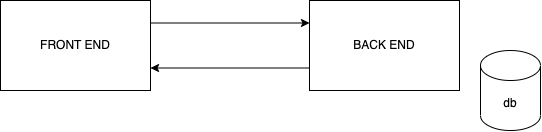

The diagram above was exported from draw.io. Its source (the exported page's mxGraphModel, read from the mxfile embedded in the PNG):
<mxGraphModel dx="827" dy="410" grid="1" gridSize="10" guides="1" tooltips="1" connect="1" arrows="1" fold="1" page="1" pageScale="1" pageWidth="827" pageHeight="1169" math="0" shadow="0">
  <root>
    <mxCell id="0" />
    <mxCell id="1" parent="0" />
    <mxCell id="4" style="edgeStyle=none;html=1;exitX=1;exitY=0.25;exitDx=0;exitDy=0;entryX=0;entryY=0.25;entryDx=0;entryDy=0;" edge="1" parent="1" source="2" target="3">
      <mxGeometry relative="1" as="geometry" />
    </mxCell>
    <mxCell id="2" value="FRONT END" style="rounded=0;whiteSpace=wrap;html=1;" vertex="1" parent="1">
      <mxGeometry x="30" y="70" width="150" height="90" as="geometry" />
    </mxCell>
    <mxCell id="5" style="edgeStyle=none;html=1;exitX=0;exitY=0.75;exitDx=0;exitDy=0;entryX=1;entryY=0.75;entryDx=0;entryDy=0;" edge="1" parent="1" source="3" target="2">
      <mxGeometry relative="1" as="geometry" />
    </mxCell>
    <mxCell id="3" value="BACK END" style="rounded=0;whiteSpace=wrap;html=1;" vertex="1" parent="1">
      <mxGeometry x="339" y="70" width="150" height="90" as="geometry" />
    </mxCell>
    <mxCell id="6" value="db" style="shape=cylinder3;whiteSpace=wrap;html=1;boundedLbl=1;backgroundOutline=1;size=15;" vertex="1" parent="1">
      <mxGeometry x="510" y="120" width="60" height="80" as="geometry" />
    </mxCell>
  </root>
</mxGraphModel>